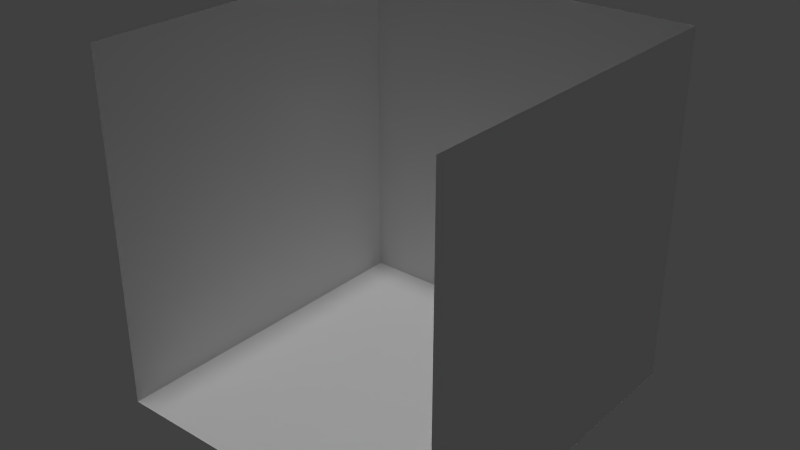 # Source: floor.blend  (saved by Blender 2.66.1; exported with 4.5.12 LTS)
import bpy
from mathutils import Matrix  # noqa: F401  (used for matrix-valued properties, if any)

bpy.ops.wm.read_factory_settings(use_empty=True)
scene = bpy.context.scene
scene.name = 'Scene'

# ---- collections
col_collection_1 = bpy.data.collections.new('Collection 1'); scene.collection.children.link(col_collection_1)

# ---- materials (node trees are filled in below, after node groups)
mat_grid_texture = bpy.data.materials.new('grid-texture')
mat_grid_texture.alpha_threshold = 0.0
mat_grid_texture.use_transparent_shadow = False
mat_grid_texture.preview_render_type = 'FLAT'
mat_grid_texture.roughness = 0.5
mat_grid_texture.specular_intensity = 0.0
mat_grid_texture.line_color = (0.0, 0.0, 0.0, 1.0)

# ---- material node trees

# ---- world
world_world = bpy.data.worlds.new('World'); scene.world = world_world
world_world.color = (0.05088, 0.05088, 0.05088)
world_world.use_sun_shadow = False
world_world.sun_shadow_jitter_overblur = 0.0
world_world.cycles.sampling_method = 'MANUAL'
world_world.cycles.sample_map_resolution = 256

# ---- lights
light_point = bpy.data.lights.new('Point', 'POINT')
light_point.transmission_factor = 0.0
light_point.energy = 100.0
light_point.shadow_buffer_clip_start = 0.5
light_point.shadow_soft_size = 0.1
light_point.shadow_maximum_resolution = 0.006
light_point.use_absolute_resolution = True
light_point.cycles.use_multiple_importance_sampling = False
light_sun = bpy.data.lights.new('Sun', 'SUN')
light_sun.transmission_factor = 0.0
light_sun.angle = 0.1993
light_sun.energy = 1.0
light_sun.shadow_buffer_clip_start = 0.5
light_sun.shadow_soft_size = 0.1
light_sun.shadow_cascade_max_distance = 1000.0
light_sun.cycles.use_multiple_importance_sampling = False

# ---- meshes
me_plane = bpy.data.meshes.new('Plane')
me_plane.from_pydata([(1.0, -1.0, 0.0), (-1.0, -1.0, 0.0), (1.0, 1.0, 0.0), (-1.0, 1.0, 0.0)], [], [(1, 0, 2, 3)])
_uv = me_plane.uv_layers.new(name='griduv')
_uv.uv.foreach_set('vector', [-5.549, -5.549, 6.549, -5.549, 6.549, 6.549, -5.549, 6.549])
_ca = me_plane.color_attributes.new('Col', 'BYTE_COLOR', 'CORNER')
_ca.data.foreach_set('color', [1.0, 1.0, 1.0, 1.0, 1.0, 1.0, 1.0, 1.0, 1.0, 1.0, 1.0, 1.0, 1.0, 1.0, 1.0, 1.0])
me_plane.materials.append(mat_grid_texture)
me_plane.use_remesh_preserve_volume = False
me_plane.use_remesh_preserve_attributes = False
me_plane.use_mirror_vertex_groups = False
me_plane.update()

# ---- objects
ob_plane_003 = bpy.data.objects.new('Plane.003', me_plane)
ob_plane_002 = bpy.data.objects.new('Plane.002', me_plane)
ob_point = bpy.data.objects.new('Point', light_point)
ob_plane_001 = bpy.data.objects.new('Plane.001', me_plane)
ob_sun = bpy.data.objects.new('Sun', light_sun)
ob_plane = bpy.data.objects.new('Plane', me_plane)

# ---- transforms, parenting, visibility, modifiers, constraints
ob_plane_003.location = (101.0, 0.0, 101.0)
ob_plane_003.rotation_euler = (0.0, 1.571, 0.0)
ob_plane_003.scale = (101.0, 101.0, 101.0)
ob_plane_003.lineart.crease_threshold = 0.0
ob_plane_002.location = (0.0, 101.0, 101.0)
ob_plane_002.rotation_euler = (1.571, 0.0, 0.0)
ob_plane_002.scale = (101.0, 101.0, 101.0)
ob_plane_002.lineart.crease_threshold = 0.0
ob_point.location = (-83.74, 36.57, 124.6)
ob_point.lineart.crease_threshold = 0.0
ob_plane_001.location = (-101.0, 0.0, 101.0)
ob_plane_001.rotation_euler = (0.0, 1.571, 0.0)
ob_plane_001.scale = (101.0, 101.0, 101.0)
ob_plane_001.lineart.crease_threshold = 0.0
ob_sun.location = (-1.554, -4.147, 116.4)
ob_sun.lineart.crease_threshold = 0.0
ob_plane.location = (0.0, 0.0, 0.0)
ob_plane.scale = (101.0, 101.0, 101.0)
ob_plane.lineart.crease_threshold = 0.0

# ---- collection membership
col_collection_1.objects.link(ob_plane_003)
col_collection_1.objects.link(ob_plane_002)
col_collection_1.objects.link(ob_point)
col_collection_1.objects.link(ob_plane_001)
col_collection_1.objects.link(ob_sun)
col_collection_1.objects.link(ob_plane)

# ---- scene / render settings (as saved in the file)
scene.frame_start = 1; scene.frame_end = 250; scene.frame_set(1)
scene.render.engine = 'BLENDER_EEVEE_NEXT'
scene.render.image_settings.color_mode = 'RGB'
scene.render.image_settings.compression = 90
scene.render.resolution_percentage = 50
scene.render.dither_intensity = 0.0
scene.render.bake_margin = 2
scene.cycles.use_denoising = False
scene.cycles.samples = 10
scene.cycles.sampling_pattern = 'TABULATED_SOBOL'
scene.cycles.light_sampling_threshold = 0.0
scene.cycles.use_adaptive_sampling = False
scene.cycles.use_light_tree = False
scene.cycles.blur_glossy = 0.0
scene.cycles.volume_bounces = 1
scene.cycles.pixel_filter_type = 'GAUSSIAN'
scene.cycles.sample_clamp_indirect = 0.0
scene.view_settings.view_transform = 'Standard'
bpy.context.view_layer.update()

# ---- added for rendering (the .blend has no active camera): camera
cam_auto = bpy.data.cameras.new('AutoCamera')
cam_auto.lens = 50.0
cam_auto.sensor_width = 36.0
cam_auto.clip_end = 5682.19
ob_auto_camera = bpy.data.objects.new('AutoCamera', cam_auto)
scene.collection.objects.link(ob_auto_camera)
ob_auto_camera.location = (323.773, -388.527, 360.037)
ob_auto_camera.rotation_euler = (1.09748, -7.21219e-08, 0.694738)
scene.camera = ob_auto_camera
bpy.context.view_layer.update()
